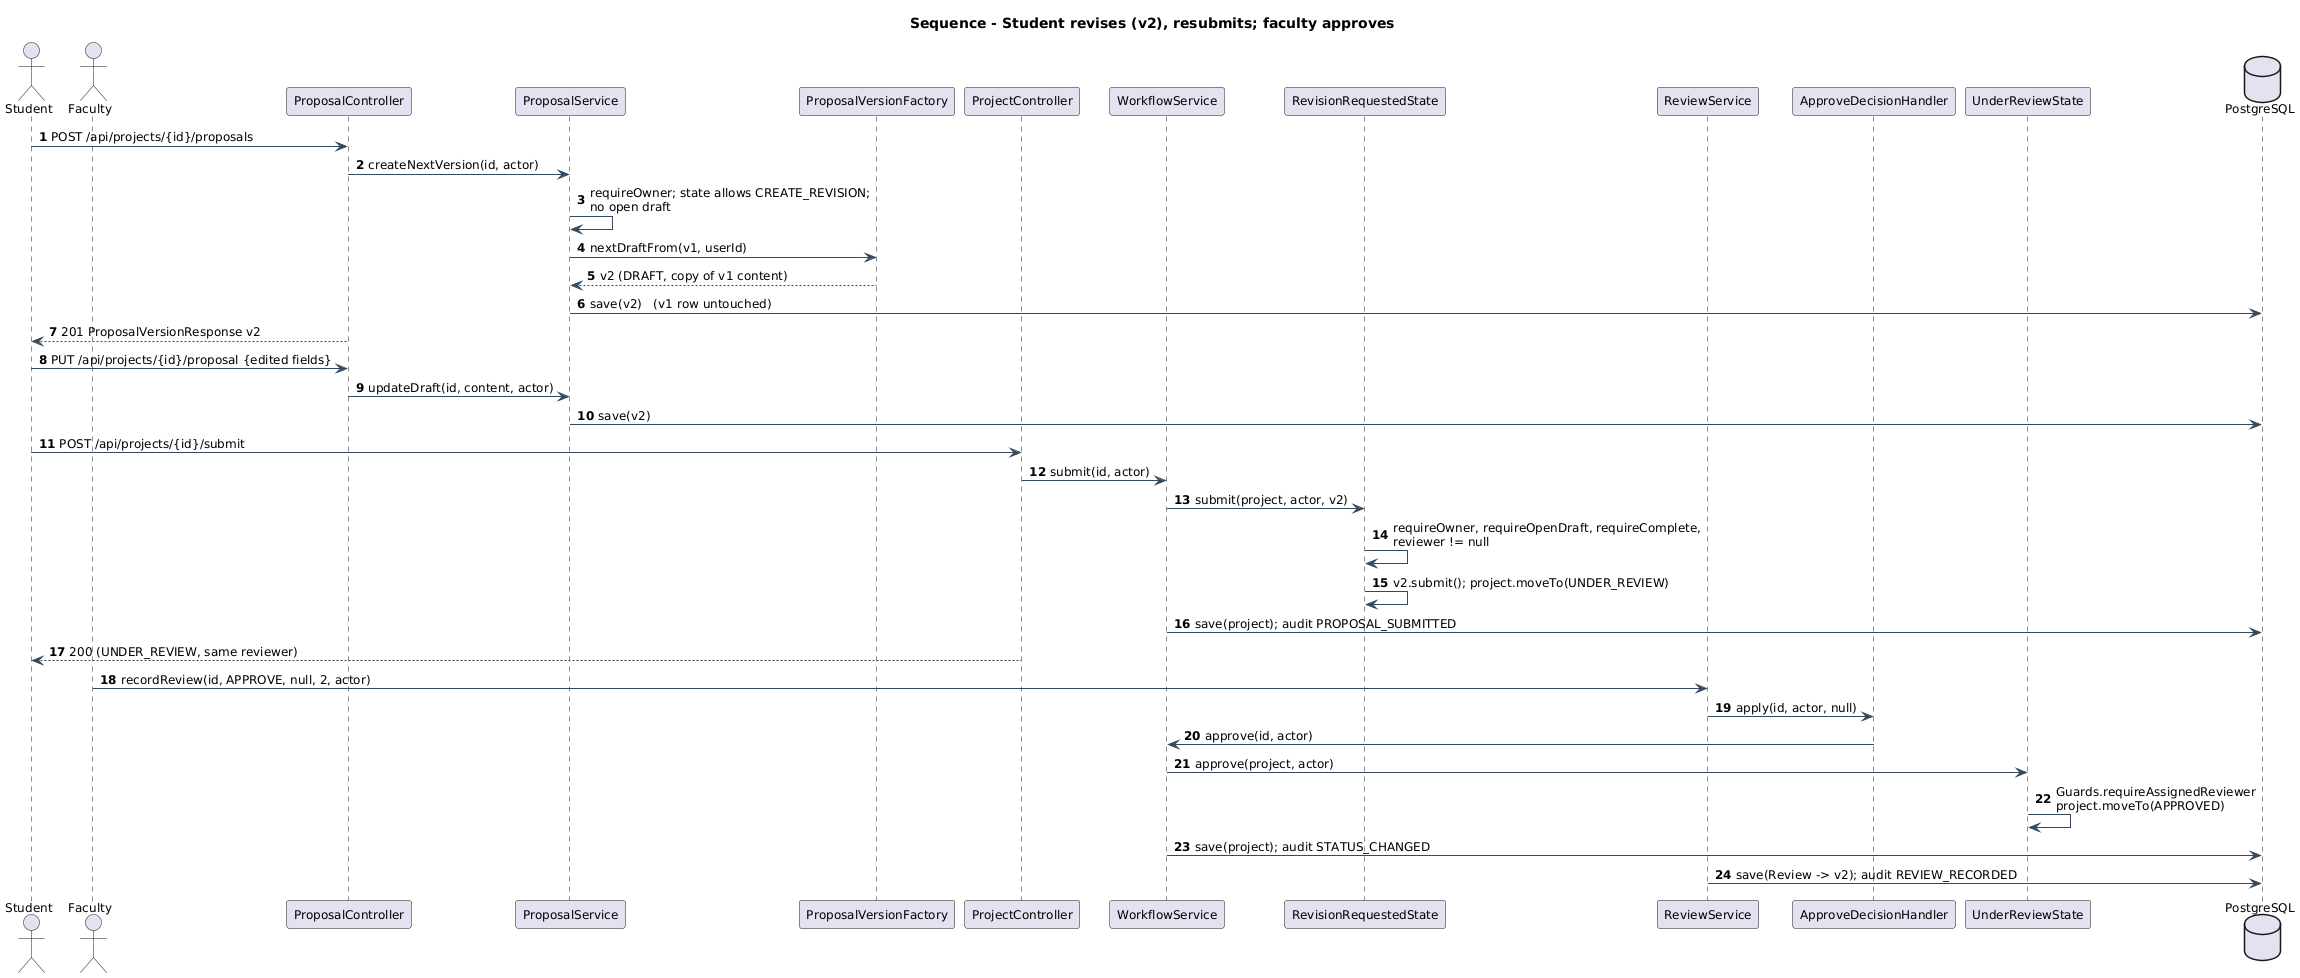

The diagram above was rendered by PlantUML. Its source (embedded in the PNG):
@startuml 07_seq_resubmit_approve
!include _style.iuml
title Sequence - Student revises (v2), resubmits; faculty approves
autonumber
actor Student
actor Faculty
participant "ProposalController" as PRC
participant "ProposalService" as PRS
participant "ProposalVersionFactory" as PVF
participant "ProjectController" as PC
participant "WorkflowService" as WS
participant "RevisionRequestedState" as RRS
participant "ReviewService" as RS
participant "ApproveDecisionHandler" as AH
participant "UnderReviewState" as URS
database PostgreSQL as DB

Student -> PRC : POST /api/projects/{id}/proposals
PRC -> PRS : createNextVersion(id, actor)
PRS -> PRS : requireOwner; state allows CREATE_REVISION;\nno open draft
PRS -> PVF : nextDraftFrom(v1, userId)
PVF --> PRS : v2 (DRAFT, copy of v1 content)
PRS -> DB : save(v2)   (v1 row untouched)
PRC --> Student : 201 ProposalVersionResponse v2

Student -> PRC : PUT /api/projects/{id}/proposal {edited fields}
PRC -> PRS : updateDraft(id, content, actor)
PRS -> DB : save(v2)

Student -> PC : POST /api/projects/{id}/submit
PC -> WS : submit(id, actor)
WS -> RRS : submit(project, actor, v2)
RRS -> RRS : requireOwner, requireOpenDraft, requireComplete,\nreviewer != null
RRS -> RRS : v2.submit(); project.moveTo(UNDER_REVIEW)
WS -> DB : save(project); audit PROPOSAL_SUBMITTED
PC --> Student : 200 (UNDER_REVIEW, same reviewer)

Faculty -> RS : recordReview(id, APPROVE, null, 2, actor)
RS -> AH : apply(id, actor, null)
AH -> WS : approve(id, actor)
WS -> URS : approve(project, actor)
URS -> URS : Guards.requireAssignedReviewer\nproject.moveTo(APPROVED)
WS -> DB : save(project); audit STATUS_CHANGED
RS -> DB : save(Review -> v2); audit REVIEW_RECORDED
@enduml